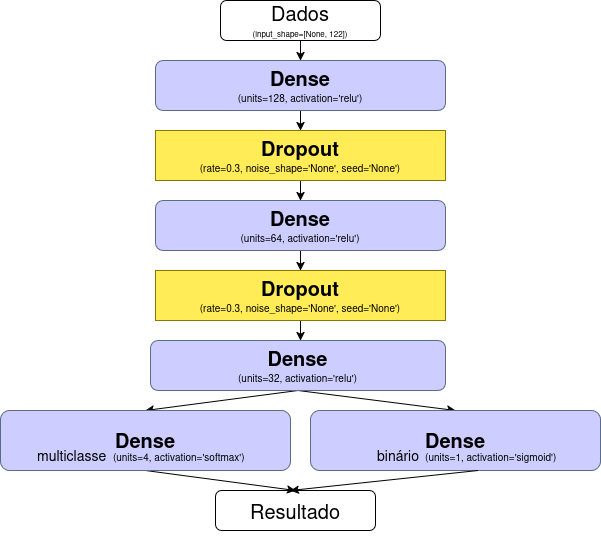

The diagram above was exported from draw.io. Its source (the exported page's mxGraphModel, read from the mxfile embedded in the PNG):
<mxGraphModel dx="1163" dy="2844" grid="1" gridSize="10" guides="1" tooltips="1" connect="1" arrows="1" fold="1" page="1" pageScale="1" pageWidth="850" pageHeight="1100" background="light-dark(#FFFFFF,#FFFFFF)" math="0" shadow="0">
  <root>
    <mxCell id="mCAT7t8q5tNTjHIm4JoO-0" />
    <mxCell id="mCAT7t8q5tNTjHIm4JoO-1" parent="mCAT7t8q5tNTjHIm4JoO-0" />
    <mxCell id="zhhF560iZoSSEZ4AUpTR-17" edge="1" parent="mCAT7t8q5tNTjHIm4JoO-1" source="zhhF560iZoSSEZ4AUpTR-0" style="edgeStyle=orthogonalEdgeStyle;rounded=0;orthogonalLoop=1;jettySize=auto;html=1;exitX=0.5;exitY=1;exitDx=0;exitDy=0;entryX=0.5;entryY=0;entryDx=0;entryDy=0;fontColor=light-dark(#000000,#000000);labelBackgroundColor=light-dark(#000000,#000000);textShadow=1;labelBorderColor=light-dark(#000000,#000000);strokeColor=light-dark(#000000,#000000);" target="zhhF560iZoSSEZ4AUpTR-3">
      <mxGeometry relative="1" as="geometry" />
    </mxCell>
    <mxCell id="zhhF560iZoSSEZ4AUpTR-0" parent="mCAT7t8q5tNTjHIm4JoO-1" style="rounded=1;whiteSpace=wrap;html=1;fillColor=light-dark(#FFFFFF,#FFFFFF);strokeColor=light-dark(#000000,#000000);" value="&lt;div&gt;&lt;font style=&quot;font-size: 20px; color: light-dark(rgb(0, 0, 0), rgb(0, 0, 0));&quot;&gt;Dados&lt;/font&gt;&lt;font style=&quot;color: light-dark(rgb(0, 0, 0), rgb(0, 0, 0)); font-size: 11px;&quot;&gt;&lt;br&gt;&lt;/font&gt;&lt;/div&gt;&lt;div&gt;&lt;font style=&quot;color: light-dark(rgb(0, 0, 0), rgb(0, 0, 0)); font-size: 8px;&quot;&gt;(input_shape=[None, 122])&lt;/font&gt;&lt;/div&gt;" vertex="1">
      <mxGeometry height="40" width="160" x="335" y="-1470" as="geometry" />
    </mxCell>
    <mxCell id="zhhF560iZoSSEZ4AUpTR-1" edge="1" parent="mCAT7t8q5tNTjHIm4JoO-1" source="zhhF560iZoSSEZ4AUpTR-0" style="edgeStyle=orthogonalEdgeStyle;rounded=0;orthogonalLoop=1;jettySize=auto;html=1;exitX=0.5;exitY=1;exitDx=0;exitDy=0;" target="zhhF560iZoSSEZ4AUpTR-0">
      <mxGeometry relative="1" as="geometry" />
    </mxCell>
    <mxCell id="zhhF560iZoSSEZ4AUpTR-18" edge="1" parent="mCAT7t8q5tNTjHIm4JoO-1" source="zhhF560iZoSSEZ4AUpTR-3" style="edgeStyle=orthogonalEdgeStyle;rounded=0;orthogonalLoop=1;jettySize=auto;html=1;exitX=0.5;exitY=1;exitDx=0;exitDy=0;entryX=0.5;entryY=0;entryDx=0;entryDy=0;strokeColor=light-dark(#000000,#000000);" target="zhhF560iZoSSEZ4AUpTR-4">
      <mxGeometry relative="1" as="geometry" />
    </mxCell>
    <mxCell id="zhhF560iZoSSEZ4AUpTR-3" parent="mCAT7t8q5tNTjHIm4JoO-1" style="rounded=1;whiteSpace=wrap;html=1;fillColor=light-dark(#CDCDFF,#CDCDFF);strokeColor=light-dark(#596D86,#596D86);fontColor=#ffffff;" value="&lt;div&gt;&lt;font style=&quot;font-size: 20px; color: light-dark(rgb(0, 0, 0), rgb(0, 0, 0));&quot;&gt;&lt;b&gt;Dense&lt;/b&gt;&lt;/font&gt;&lt;/div&gt;&lt;div&gt;&lt;font size=&quot;1&quot; style=&quot;color: light-dark(rgb(0, 0, 0), rgb(0, 0, 0));&quot;&gt;(&lt;/font&gt;&lt;font size=&quot;1&quot; style=&quot;color: light-dark(rgb(0, 0, 0), rgb(0, 0, 0));&quot;&gt;units=128&lt;/font&gt;&lt;font size=&quot;1&quot; style=&quot;color: light-dark(rgb(0, 0, 0), rgb(0, 0, 0));&quot;&gt;, activation='relu')&lt;/font&gt;&lt;/div&gt;" vertex="1">
      <mxGeometry height="50" width="290" x="270" y="-1410" as="geometry" />
    </mxCell>
    <mxCell id="zhhF560iZoSSEZ4AUpTR-19" edge="1" parent="mCAT7t8q5tNTjHIm4JoO-1" source="zhhF560iZoSSEZ4AUpTR-4" style="edgeStyle=orthogonalEdgeStyle;rounded=0;orthogonalLoop=1;jettySize=auto;html=1;exitX=0.5;exitY=1;exitDx=0;exitDy=0;entryX=0.5;entryY=0;entryDx=0;entryDy=0;strokeColor=light-dark(#000000,#000000);" target="zhhF560iZoSSEZ4AUpTR-5">
      <mxGeometry relative="1" as="geometry" />
    </mxCell>
    <mxCell id="zhhF560iZoSSEZ4AUpTR-4" parent="mCAT7t8q5tNTjHIm4JoO-1" style="rounded=0;whiteSpace=wrap;html=1;fillColor=light-dark(#FFEC56,#FFEC56);strokeColor=#8D7600;fontColor=#000000;" value="&lt;div&gt;&lt;font style=&quot;font-size: 20px; color: light-dark(rgb(0, 0, 0), rgb(0, 0, 0));&quot;&gt;&lt;b&gt;Dropout&lt;/b&gt;&lt;/font&gt;&lt;/div&gt;&lt;div&gt;&lt;font size=&quot;1&quot; style=&quot;color: light-dark(rgb(0, 0, 0), rgb(0, 0, 0));&quot;&gt;(rate=0.3, noise_shape='None', seed='None')&lt;/font&gt;&lt;/div&gt;" vertex="1">
      <mxGeometry height="50" width="290" x="270" y="-1340" as="geometry" />
    </mxCell>
    <mxCell id="zhhF560iZoSSEZ4AUpTR-20" edge="1" parent="mCAT7t8q5tNTjHIm4JoO-1" source="zhhF560iZoSSEZ4AUpTR-5" style="edgeStyle=orthogonalEdgeStyle;rounded=0;orthogonalLoop=1;jettySize=auto;html=1;exitX=0.5;exitY=1;exitDx=0;exitDy=0;entryX=0.5;entryY=0;entryDx=0;entryDy=0;strokeColor=light-dark(#000000,#000000);" target="zhhF560iZoSSEZ4AUpTR-6">
      <mxGeometry relative="1" as="geometry" />
    </mxCell>
    <mxCell id="zhhF560iZoSSEZ4AUpTR-5" parent="mCAT7t8q5tNTjHIm4JoO-1" style="rounded=1;whiteSpace=wrap;html=1;fillColor=light-dark(#CDCDFF,#CDCDFF);strokeColor=light-dark(#596D86,#596D86);" value="&lt;div&gt;&lt;font style=&quot;font-size: 20px; color: light-dark(rgb(0, 0, 0), rgb(0, 0, 0));&quot;&gt;&lt;b&gt;Dense&lt;/b&gt;&lt;/font&gt;&lt;/div&gt;&lt;div&gt;&lt;font size=&quot;1&quot; style=&quot;color: light-dark(rgb(0, 0, 0), rgb(0, 0, 0));&quot;&gt;(units=64, activation='relu')&lt;/font&gt;&lt;/div&gt;" vertex="1">
      <mxGeometry height="50" width="290" x="270" y="-1270" as="geometry" />
    </mxCell>
    <mxCell id="zhhF560iZoSSEZ4AUpTR-21" edge="1" parent="mCAT7t8q5tNTjHIm4JoO-1" source="zhhF560iZoSSEZ4AUpTR-6" style="edgeStyle=orthogonalEdgeStyle;rounded=0;orthogonalLoop=1;jettySize=auto;html=1;exitX=0.5;exitY=1;exitDx=0;exitDy=0;entryX=0.5;entryY=0;entryDx=0;entryDy=0;strokeColor=light-dark(#000000,#000000);">
      <mxGeometry relative="1" as="geometry">
        <mxPoint x="415" y="-1130" as="targetPoint" />
      </mxGeometry>
    </mxCell>
    <mxCell id="zhhF560iZoSSEZ4AUpTR-6" parent="mCAT7t8q5tNTjHIm4JoO-1" style="rounded=0;whiteSpace=wrap;html=1;fillColor=light-dark(#FFEC56,#FFEC56);strokeColor=light-dark(#8D7600,#8D7600);" value="&lt;div&gt;&lt;font style=&quot;font-size: 20px; color: light-dark(rgb(0, 0, 0), rgb(0, 0, 0));&quot;&gt;&lt;b&gt;Dropout&lt;/b&gt;&lt;/font&gt;&lt;/div&gt;&lt;div&gt;&lt;font size=&quot;1&quot; style=&quot;color: light-dark(rgb(0, 0, 0), rgb(0, 0, 0));&quot;&gt;(rate=0.3, noise_shape='None', seed='None')&lt;/font&gt;&lt;/div&gt;" vertex="1">
      <mxGeometry height="50" width="290" x="270" y="-1200" as="geometry" />
    </mxCell>
    <mxCell id="42BsrKB2KuUKQ1ifrUSA-13" edge="1" parent="mCAT7t8q5tNTjHIm4JoO-1" source="zhhF560iZoSSEZ4AUpTR-8" style="rounded=0;orthogonalLoop=1;jettySize=auto;html=1;exitX=0.5;exitY=1;exitDx=0;exitDy=0;entryX=0.5;entryY=0;entryDx=0;entryDy=0;strokeColor=light-dark(#000000,#000000);" target="42BsrKB2KuUKQ1ifrUSA-6">
      <mxGeometry relative="1" as="geometry" />
    </mxCell>
    <mxCell id="42BsrKB2KuUKQ1ifrUSA-14" edge="1" parent="mCAT7t8q5tNTjHIm4JoO-1" source="zhhF560iZoSSEZ4AUpTR-8" style="rounded=0;orthogonalLoop=1;jettySize=auto;html=1;exitX=0.5;exitY=1;exitDx=0;exitDy=0;entryX=0.5;entryY=0;entryDx=0;entryDy=0;strokeColor=light-dark(#000000,#000000);" target="42BsrKB2KuUKQ1ifrUSA-0">
      <mxGeometry relative="1" as="geometry" />
    </mxCell>
    <mxCell id="zhhF560iZoSSEZ4AUpTR-8" parent="mCAT7t8q5tNTjHIm4JoO-1" style="rounded=1;whiteSpace=wrap;html=1;fillColor=light-dark(#CDCDFF,#CDCDFF);strokeColor=light-dark(#596D86,#596D86);" value="&lt;font style=&quot;font-size: 20px; color: light-dark(rgb(0, 0, 0), rgb(0, 0, 0));&quot;&gt;&lt;b&gt;Dense&lt;/b&gt;&lt;/font&gt;&lt;div&gt;&lt;font size=&quot;1&quot; style=&quot;color: light-dark(rgb(0, 0, 0), rgb(0, 0, 0));&quot;&gt;(&lt;/font&gt;&lt;font size=&quot;1&quot; style=&quot;color: light-dark(rgb(0, 0, 0), rgb(0, 0, 0));&quot;&gt;units=32, activation='relu'&lt;/font&gt;&lt;font size=&quot;1&quot; style=&quot;color: light-dark(rgb(0, 0, 0), rgb(0, 0, 0));&quot;&gt;)&lt;/font&gt;&lt;/div&gt;" vertex="1">
      <mxGeometry height="50" width="295" x="265" y="-1130" as="geometry" />
    </mxCell>
    <mxCell id="zhhF560iZoSSEZ4AUpTR-14" parent="mCAT7t8q5tNTjHIm4JoO-1" style="rounded=1;whiteSpace=wrap;html=1;fillColor=light-dark(#FFFFFF,#FFFFFF);strokeColor=light-dark(#000000,#000000);" value="&lt;font style=&quot;font-size: 20px; color: light-dark(rgb(0, 0, 0), rgb(0, 0, 0));&quot;&gt;Resultado&lt;/font&gt;" vertex="1">
      <mxGeometry height="40" width="160" x="330" y="-980" as="geometry" />
    </mxCell>
    <mxCell id="zhhF560iZoSSEZ4AUpTR-15" edge="1" parent="mCAT7t8q5tNTjHIm4JoO-1" source="zhhF560iZoSSEZ4AUpTR-14" style="edgeStyle=orthogonalEdgeStyle;rounded=0;orthogonalLoop=1;jettySize=auto;html=1;exitX=0.5;exitY=1;exitDx=0;exitDy=0;" target="zhhF560iZoSSEZ4AUpTR-14">
      <mxGeometry relative="1" as="geometry" />
    </mxCell>
    <mxCell id="42BsrKB2KuUKQ1ifrUSA-0" parent="mCAT7t8q5tNTjHIm4JoO-1" style="rounded=1;whiteSpace=wrap;html=1;fillColor=light-dark(#CDCDFF,#CDCDFF);strokeColor=light-dark(#596D86,#596D86);" value="&lt;font style=&quot;font-size: 20px; color: light-dark(rgb(0, 0, 0), rgb(0, 0, 0));&quot;&gt;&lt;b&gt;Dense&lt;/b&gt;&lt;/font&gt;" vertex="1">
      <mxGeometry height="60" width="290" x="425" y="-1060" as="geometry" />
    </mxCell>
    <mxCell id="42BsrKB2KuUKQ1ifrUSA-2" parent="mCAT7t8q5tNTjHIm4JoO-1" style="text;whiteSpace=wrap;html=1;fontColor=light-dark(#000000,#000000);" value="&lt;div&gt;&lt;br&gt;&lt;/div&gt;" vertex="1">
      <mxGeometry height="20" width="120" x="545" y="-1030" as="geometry" />
    </mxCell>
    <mxCell id="42BsrKB2KuUKQ1ifrUSA-16" edge="1" parent="mCAT7t8q5tNTjHIm4JoO-1" source="42BsrKB2KuUKQ1ifrUSA-4" style="rounded=0;orthogonalLoop=1;jettySize=auto;html=1;exitX=0.5;exitY=1;exitDx=0;exitDy=0;strokeColor=light-dark(#000000,#000000);">
      <mxGeometry relative="1" as="geometry">
        <mxPoint x="405" y="-980" as="targetPoint" />
      </mxGeometry>
    </mxCell>
    <mxCell id="42BsrKB2KuUKQ1ifrUSA-4" parent="mCAT7t8q5tNTjHIm4JoO-1" style="text;whiteSpace=wrap;html=1;fontColor=light-dark(#000000,#000000);" value="&lt;div&gt;&lt;font style=&quot;font-size: 14px; color: light-dark(rgb(0, 0, 0), rgb(0, 0, 0));&quot;&gt;binário&lt;/font&gt;&lt;span style=&quot;color: rgba(0, 0, 0, 0);&quot;&gt;:&lt;font style=&quot;font-size: 10px; color: light-dark(rgb(0, 0, 0), rgb(0, 0, 0));&quot;&gt;&amp;nbsp;(&lt;/font&gt;&lt;font style=&quot;font-size: 10px; color: light-dark(rgb(0, 0, 0), rgb(0, 0, 0));&quot;&gt;units=1, activation='sigmoid'&lt;/font&gt;&lt;font style=&quot;font-size: 10px; color: light-dark(rgb(0, 0, 0), rgb(0, 0, 0));&quot;&gt;)&lt;/font&gt;&lt;/span&gt;&lt;/div&gt;" vertex="1">
      <mxGeometry height="30" width="205" x="490" y="-1030" as="geometry" />
    </mxCell>
    <mxCell id="42BsrKB2KuUKQ1ifrUSA-15" edge="1" parent="mCAT7t8q5tNTjHIm4JoO-1" source="42BsrKB2KuUKQ1ifrUSA-6" style="rounded=0;orthogonalLoop=1;jettySize=auto;html=1;exitX=0.5;exitY=1;exitDx=0;exitDy=0;entryX=0.5;entryY=0;entryDx=0;entryDy=0;strokeColor=light-dark(#000000,#000000);" target="zhhF560iZoSSEZ4AUpTR-14">
      <mxGeometry relative="1" as="geometry" />
    </mxCell>
    <mxCell id="42BsrKB2KuUKQ1ifrUSA-6" parent="mCAT7t8q5tNTjHIm4JoO-1" style="rounded=1;whiteSpace=wrap;html=1;fillColor=light-dark(#CDCDFF,#CDCDFF);strokeColor=light-dark(#596D86,#596D86);" value="&lt;font style=&quot;font-size: 20px; color: light-dark(rgb(0, 0, 0), rgb(0, 0, 0));&quot;&gt;&lt;b&gt;Dense&lt;/b&gt;&lt;/font&gt;" vertex="1">
      <mxGeometry height="60" width="290" x="115" y="-1060" as="geometry" />
    </mxCell>
    <mxCell id="42BsrKB2KuUKQ1ifrUSA-9" parent="mCAT7t8q5tNTjHIm4JoO-1" style="text;whiteSpace=wrap;html=1;fontColor=light-dark(#000000,#000000);" value="&lt;div&gt;&lt;font style=&quot;font-size: 14px; color: light-dark(rgb(0, 0, 0), rgb(0, 0, 0));&quot;&gt;multiclasse&lt;/font&gt;&lt;span style=&quot;color: rgba(0, 0, 0, 0);&quot;&gt;:&amp;nbsp;&lt;font style=&quot;font-size: 10px; color: light-dark(rgb(0, 0, 0), rgb(0, 0, 0));&quot;&gt;(&lt;/font&gt;&lt;font style=&quot;font-size: 10px; color: light-dark(rgb(0, 0, 0), rgb(0, 0, 0));&quot;&gt;units=4, activation='softmax'&lt;/font&gt;&lt;font style=&quot;font-size: 10px; color: light-dark(rgb(0, 0, 0), rgb(0, 0, 0));&quot;&gt;)&lt;/font&gt;&lt;/span&gt;&lt;/div&gt;" vertex="1">
      <mxGeometry height="20" width="220" x="150" y="-1030" as="geometry" />
    </mxCell>
  </root>
</mxGraphModel>